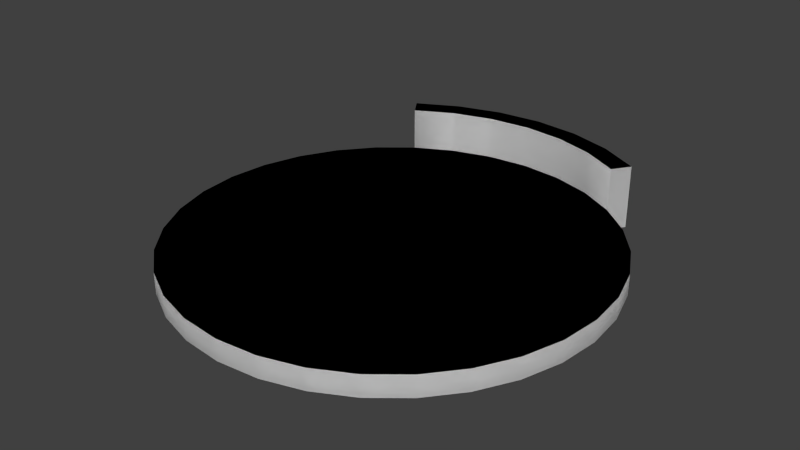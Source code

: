 # Source: EarthWall.blend  (saved by Blender 2.69.0; exported with 4.5.12 LTS)
import bpy
from mathutils import Matrix  # noqa: F401  (used for matrix-valued properties, if any)

bpy.ops.wm.read_factory_settings(use_empty=True)
scene = bpy.context.scene
scene.name = 'Scene'

# ---- collections
col_collection_1 = bpy.data.collections.new('Collection 1'); scene.collection.children.link(col_collection_1)

# ---- world
world_world = bpy.data.worlds.new('World'); scene.world = world_world
world_world.color = (0.05088, 0.05088, 0.05088)
world_world.use_sun_shadow = False
world_world.sun_shadow_jitter_overblur = 0.0
world_world.cycles.sampling_method = 'MANUAL'
world_world.cycles.sample_map_resolution = 256

# ---- meshes
me_cylinder_008 = bpy.data.meshes.new('Cylinder.008')
me_cylinder_008.from_pydata([(0.9567, 2.31, -0.125), (0.9567, 2.31, 0.625), (1.389, 2.079, -0.125), (1.389, 2.079, 0.625), (1.528, 2.287, 0.625), (1.528, 2.287, -0.125), (1.052, 2.541, 0.625), (1.052, 2.541, -0.125)], [], [(0, 2, 3, 1), (1, 3, 4, 6), (7, 6, 4, 5)])
me_cylinder_008.polygons.foreach_set('use_smooth', [1, 0, 1])
me_cylinder_008.use_remesh_preserve_volume = False
me_cylinder_008.use_remesh_preserve_attributes = False
me_cylinder_008.use_mirror_vertex_groups = False
me_cylinder_008.update()
me_cylinder_007 = bpy.data.meshes.new('Cylinder.007')
me_cylinder_007.from_pydata([(0.4877, 2.452, -0.125), (0.4877, 2.452, 0.625), (0.9567, 2.31, -0.125), (0.9567, 2.31, 0.625), (0.5365, 2.697, 0.625), (0.5365, 2.697, -0.125), (1.052, 2.541, 0.625), (1.052, 2.541, -0.125)], [], [(0, 2, 3, 1), (5, 4, 6, 7), (1, 3, 6, 4)])
me_cylinder_007.polygons.foreach_set('use_smooth', [1, 1, 0])
me_cylinder_007.use_remesh_preserve_volume = False
me_cylinder_007.use_remesh_preserve_attributes = False
me_cylinder_007.use_mirror_vertex_groups = False
me_cylinder_007.update()
me_cylinder_006 = bpy.data.meshes.new('Cylinder.006')
me_cylinder_006.from_pydata([(0.0, 2.5, -0.125), (0.0, 2.5, 0.625), (0.4877, 2.452, -0.125), (0.4877, 2.452, 0.625), (0.5365, 2.697, 0.625), (0.5365, 2.697, -0.125), (0.0, 2.75, 0.625), (0.0, 2.75, -0.125)], [], [(0, 2, 3, 1), (1, 3, 4, 6), (7, 6, 4, 5)])
me_cylinder_006.polygons.foreach_set('use_smooth', [1, 0, 1])
me_cylinder_006.use_remesh_preserve_volume = False
me_cylinder_006.use_remesh_preserve_attributes = False
me_cylinder_006.use_mirror_vertex_groups = False
me_cylinder_006.update()
me_cylinder_005 = bpy.data.meshes.new('Cylinder.005')
me_cylinder_005.from_pydata([(0.0, 2.5, -0.125), (0.0, 2.5, 0.625), (-0.5365, 2.697, 0.625), (-0.5365, 2.697, -0.125), (0.0, 2.75, 0.625), (0.0, 2.75, -0.125), (-0.4877, 2.452, -0.125), (-0.4877, 2.452, 0.625)], [], [(7, 1, 4, 2), (3, 2, 4, 5), (6, 0, 1, 7)])
me_cylinder_005.polygons.foreach_set('use_smooth', [0, 1, 1])
me_cylinder_005.use_remesh_preserve_volume = False
me_cylinder_005.use_remesh_preserve_attributes = False
me_cylinder_005.use_mirror_vertex_groups = False
me_cylinder_005.update()
me_cylinder_004 = bpy.data.meshes.new('Cylinder.004')
me_cylinder_004.from_pydata([(-0.5365, 2.697, 0.625), (-0.5365, 2.697, -0.125), (-1.052, 2.541, 0.625), (-1.052, 2.541, -0.125), (-0.9567, 2.31, -0.125), (-0.9567, 2.31, 0.625), (-0.4877, 2.452, -0.125), (-0.4877, 2.452, 0.625)], [], [(5, 7, 0, 2), (3, 2, 0, 1), (4, 6, 7, 5)])
me_cylinder_004.polygons.foreach_set('use_smooth', [0, 1, 1])
me_cylinder_004.use_remesh_preserve_volume = False
me_cylinder_004.use_remesh_preserve_attributes = False
me_cylinder_004.use_mirror_vertex_groups = False
me_cylinder_004.update()
me_cylinder = bpy.data.meshes.new('Cylinder')
me_cylinder.from_pydata([(0.0, 2.5, -0.125), (0.0, 2.5, 0.625), (0.4877, 2.452, -0.125), (0.4877, 2.452, 0.625), (0.9567, 2.31, -0.125), (0.9567, 2.31, 0.625), (1.389, 2.079, -0.125), (1.389, 2.079, 0.625), (0.5365, 2.697, 0.625), (0.5365, 2.697, -0.125), (-0.5365, 2.697, 0.625), (-0.5365, 2.697, -0.125), (-1.052, 2.541, 0.625), (-1.052, 2.541, -0.125), (-1.528, 2.287, 0.625), (-1.528, 2.287, -0.125), (1.528, 2.287, 0.625), (1.528, 2.287, -0.125), (1.052, 2.541, 0.625), (1.052, 2.541, -0.125), (0.0, 2.75, 0.625), (0.0, 2.75, -0.125), (-1.389, 2.079, -0.125), (-1.389, 2.079, 0.625), (-0.9567, 2.31, -0.125), (-0.9567, 2.31, 0.625), (-0.4877, 2.452, -0.125), (-0.4877, 2.452, 0.625)], [], [(0, 2, 3, 1), (2, 4, 5, 3), (4, 6, 7, 5), (9, 8, 18, 19), (25, 27, 10, 12), (27, 1, 20, 10), (1, 3, 8, 20), (3, 5, 18, 8), (5, 7, 16, 18), (7, 6, 17, 16), (22, 23, 14, 15), (23, 25, 12, 14), (13, 12, 10, 11), (11, 10, 20, 21), (15, 14, 12, 13), (19, 18, 16, 17), (21, 20, 8, 9), (22, 24, 25, 23), (26, 0, 1, 27), (24, 26, 27, 25)])
me_cylinder.polygons.foreach_set('use_smooth', [1, 1, 1, 1, 0, 0, 0, 0, 0, 0, 0, 0, 1, 1, 1, 1, 1, 1, 1, 1])
_uv = me_cylinder.uv_layers.new(name='UVMap')
_uv.uv.foreach_set('vector', [0.6402, 0.354, 0.722, 0.4378, 0.5899, 0.5683, 0.5041, 0.4791, 0.722, 0.4378, 0.8072, 0.5192, 0.6803, 0.6541, 0.5899, 0.5683, 0.8072, 0.5192, 0.8946, 0.5979, 0.7747, 0.7337, 0.6803, 0.6541, 0.4154, 0.7364, 0.5463, 0.6113, 0.6384, 0.7003, 0.5106, 0.8325, 0.3452, 0.2946, 0.4225, 0.3876, 0.3768, 0.426, 0.2989, 0.3302, 0.4225, 0.3876, 0.5041, 0.4791, 0.4593, 0.5198, 0.3768, 0.426, 0.5041, 0.4791, 0.5899, 0.5683, 0.5463, 0.6113, 0.4593, 0.5198, 0.5899, 0.5683, 0.6803, 0.6541, 0.6384, 0.7003, 0.5463, 0.6113, 0.6803, 0.6541, 0.7747, 0.7337, 0.7387, 0.7862, 0.6384, 0.7003, 0.7747, 0.7337, 0.932, 0.8417, 0.8961, 0.8941, 0.7387, 0.7862, 0.1878, 0.05236, 0.2751, 0.2005, 0.2257, 0.2296, 0.1384, 0.08144, 0.2751, 0.2005, 0.3452, 0.2946, 0.2989, 0.3302, 0.2257, 0.2296, 0.1607, 0.4358, 0.2989, 0.3302, 0.3768, 0.426, 0.2406, 0.5376, 0.2406, 0.5376, 0.3768, 0.426, 0.4593, 0.5198, 0.3255, 0.638, 0.08511, 0.3348, 0.2257, 0.2296, 0.2989, 0.3302, 0.1607, 0.4358, 0.5106, 0.8325, 0.6384, 0.7003, 0.7387, 0.7862, 0.611, 0.9262, 0.3255, 0.638, 0.4593, 0.5198, 0.5463, 0.6113, 0.4154, 0.7364, 0.4146, 0.08863, 0.4877, 0.1798, 0.3452, 0.2946, 0.2751, 0.2005, 0.5621, 0.268, 0.6402, 0.354, 0.5041, 0.4791, 0.4225, 0.3876, 0.4877, 0.1798, 0.5621, 0.268, 0.4225, 0.3876, 0.3452, 0.2946])
me_cylinder.use_remesh_preserve_volume = False
me_cylinder.use_remesh_preserve_attributes = False
me_cylinder.use_mirror_vertex_groups = False
me_cylinder.update()
me_cylinder_001 = bpy.data.meshes.new('Cylinder.001')
me_cylinder_001.from_pydata([(0.0, 2.5, -0.125), (0.0, 2.5, 0.125), (0.4877, 2.452, -0.125), (0.4877, 2.452, 0.125), (0.9567, 2.31, -0.125), (0.9567, 2.31, 0.125), (1.389, 2.079, -0.125), (1.389, 2.079, 0.125), (1.768, 1.768, -0.125), (1.768, 1.768, 0.125), (2.079, 1.389, -0.125), (2.079, 1.389, 0.125), (2.31, 0.9567, -0.125), (2.31, 0.9567, 0.125), (2.452, 0.4877, -0.125), (2.452, 0.4877, 0.125), (2.5, 1.887e-07, -0.125), (2.5, 1.887e-07, 0.125), (2.452, -0.4877, -0.125), (2.452, -0.4877, 0.125), (2.31, -0.9567, -0.125), (2.31, -0.9567, 0.125), (2.079, -1.389, -0.125), (2.079, -1.389, 0.125), (1.768, -1.768, -0.125), (1.768, -1.768, 0.125), (1.389, -2.079, -0.125), (1.389, -2.079, 0.125), (0.9567, -2.31, -0.125), (0.9567, -2.31, 0.125), (0.4877, -2.452, -0.125), (0.4877, -2.452, 0.125), (-8.146e-07, -2.5, -0.125), (-8.146e-07, -2.5, 0.125), (-0.4877, -2.452, -0.125), (-0.4877, -2.452, 0.125), (-0.9567, -2.31, -0.125), (-0.9567, -2.31, 0.125), (-1.389, -2.079, -0.125), (-1.389, -2.079, 0.125), (-1.768, -1.768, -0.125), (-1.768, -1.768, 0.125), (-2.079, -1.389, -0.125), (-2.079, -1.389, 0.125), (-2.31, -0.9567, -0.125), (-2.31, -0.9567, 0.125), (-2.452, -0.4877, -0.125), (-2.452, -0.4877, 0.125), (-2.5, 2.414e-06, -0.125), (-2.5, 2.414e-06, 0.125), (-2.452, 0.4877, -0.125), (-2.452, 0.4877, 0.125), (-2.31, 0.9567, -0.125), (-2.31, 0.9567, 0.125), (-2.079, 1.389, -0.125), (-2.079, 1.389, 0.125), (-1.768, 1.768, -0.125), (-1.768, 1.768, 0.125), (-1.389, 2.079, -0.125), (-1.389, 2.079, 0.125), (-0.9567, 2.31, -0.125), (-0.9567, 2.31, 0.125), (-0.4877, 2.452, -0.125), (-0.4877, 2.452, 0.125)], [], [(0, 1, 3, 2), (2, 3, 5, 4), (4, 5, 7, 6), (6, 7, 9, 8), (8, 9, 11, 10), (10, 11, 13, 12), (12, 13, 15, 14), (14, 15, 17, 16), (16, 17, 19, 18), (18, 19, 21, 20), (20, 21, 23, 22), (22, 23, 25, 24), (24, 25, 27, 26), (26, 27, 29, 28), (28, 29, 31, 30), (30, 31, 33, 32), (32, 33, 35, 34), (34, 35, 37, 36), (36, 37, 39, 38), (38, 39, 41, 40), (40, 41, 43, 42), (42, 43, 45, 44), (44, 45, 47, 46), (46, 47, 49, 48), (48, 49, 51, 50), (50, 51, 53, 52), (52, 53, 55, 54), (54, 55, 57, 56), (56, 57, 59, 58), (58, 59, 61, 60), (3, 1, 63, 61, 59, 57, 55, 53, 51, 49, 47, 45, 43, 41, 39, 37, 35, 33, 31, 29, 27, 25, 23, 21, 19, 17, 15, 13, 11, 9, 7, 5), (62, 63, 1, 0), (60, 61, 63, 62)])
me_cylinder_001.polygons.foreach_set('use_smooth', [1, 1, 1, 1, 1, 1, 1, 1, 1, 1, 1, 1, 1, 1, 1, 1, 1, 1, 1, 1, 1, 1, 1, 1, 1, 1, 1, 1, 1, 1, 0, 1, 1])
_uv = me_cylinder_001.uv_layers.new(name='UVMap')
_uv.uv.foreach_set('vector', [0.5463, 0.9394, 0.5437, 0.8964, 0.6219, 0.883, 0.633, 0.9248, 0.633, 0.9248, 0.6219, 0.883, 0.696, 0.8542, 0.7152, 0.8931, 0.7152, 0.8931, 0.696, 0.8542, 0.7629, 0.8112, 0.7896, 0.8454, 0.7896, 0.8454, 0.7629, 0.8112, 0.8199, 0.7555, 0.853, 0.7838, 0.853, 0.7838, 0.8199, 0.7555, 0.8648, 0.6895, 0.9029, 0.7106, 0.9029, 0.7106, 0.8648, 0.6895, 0.8957, 0.6157, 0.9373, 0.6289, 0.9373, 0.6289, 0.8957, 0.6157, 0.9114, 0.5371, 0.9549, 0.5418, 0.9549, 0.5418, 0.9114, 0.5371, 0.9113, 0.4567, 0.9549, 0.4527, 0.9549, 0.4527, 0.9113, 0.4567, 0.8952, 0.3778, 0.9373, 0.3653, 0.9373, 0.3653, 0.8952, 0.3778, 0.8639, 0.3034, 0.9028, 0.2828, 0.9028, 0.2828, 0.8639, 0.3034, 0.8185, 0.2365, 0.8527, 0.2086, 0.8527, 0.2086, 0.8185, 0.2365, 0.7608, 0.1796, 0.7889, 0.1456, 0.7889, 0.1456, 0.7608, 0.1796, 0.693, 0.135, 0.714, 0.09613, 0.714, 0.09613, 0.693, 0.135, 0.6178, 0.1044, 0.6308, 0.06219, 0.6308, 0.06219, 0.6178, 0.1044, 0.538, 0.08907, 0.5425, 0.0451, 0.5425, 0.0451, 0.538, 0.08907, 0.4567, 0.08951, 0.4526, 0.04551, 0.4526, 0.04551, 0.4567, 0.08951, 0.3772, 0.1057, 0.3646, 0.0634, 0.3646, 0.0634, 0.3772, 0.1057, 0.3024, 0.1371, 0.2818, 0.09807, 0.2818, 0.09807, 0.3024, 0.1371, 0.2352, 0.1824, 0.2074, 0.1482, 0.2074, 0.1482, 0.2352, 0.1824, 0.1783, 0.2398, 0.1444, 0.2118, 0.1444, 0.2118, 0.1783, 0.2398, 0.1338, 0.3071, 0.0952, 0.2863, 0.0952, 0.2863, 0.1338, 0.3071, 0.1035, 0.3817, 0.06166, 0.3689, 0.06166, 0.3689, 0.1035, 0.3817, 0.08858, 0.4606, 0.0451, 0.4564, 0.0451, 0.4564, 0.08858, 0.4606, 0.08953, 0.5408, 0.04616, 0.5452, 0.04616, 0.5452, 0.08953, 0.5408, 0.1063, 0.6189, 0.06477, 0.6319, 0.06477, 0.6319, 0.1063, 0.6189, 0.1383, 0.6921, 0.1002, 0.713, 0.1002, 0.713, 0.1383, 0.6921, 0.1841, 0.7573, 0.151, 0.7853, 0.151, 0.7853, 0.1841, 0.7573, 0.2419, 0.812, 0.2151, 0.846, 0.2151, 0.846, 0.2419, 0.812, 0.3094, 0.8539, 0.29, 0.8926, 0.29, 0.8926, 0.3094, 0.8539, 0.3839, 0.8815, 0.3725, 0.9232, 0.6219, 0.883, 0.5437, 0.8964, 0.4635, 0.8938, 0.3839, 0.8815, 0.3094, 0.8539, 0.2419, 0.812, 0.1841, 0.7573, 0.1383, 0.6921, 0.1063, 0.6189, 0.08953, 0.5408, 0.08858, 0.4606, 0.1035, 0.3817, 0.1338, 0.3071, 0.1783, 0.2398, 0.2352, 0.1824, 0.3024, 0.1371, 0.3772, 0.1057, 0.4567, 0.08951, 0.538, 0.08907, 0.6178, 0.1044, 0.693, 0.135, 0.7608, 0.1796, 0.8185, 0.2365, 0.8639, 0.3034, 0.8952, 0.3778, 0.9113, 0.4567, 0.9114, 0.5371, 0.8957, 0.6157, 0.8648, 0.6895, 0.8199, 0.7555, 0.7629, 0.8112, 0.696, 0.8542, 0.4592, 0.9372, 0.4635, 0.8938, 0.5437, 0.8964, 0.5463, 0.9394, 0.3725, 0.9232, 0.3839, 0.8815, 0.4635, 0.8938, 0.4592, 0.9372])
me_cylinder_001.use_remesh_preserve_volume = False
me_cylinder_001.use_remesh_preserve_attributes = False
me_cylinder_001.use_mirror_vertex_groups = False
me_cylinder_001.update()
me_cylinder_002 = bpy.data.meshes.new('Cylinder.002')
me_cylinder_002.from_pydata([(0.0, 2.5, -0.125), (0.0, 2.5, 0.125), (0.4877, 2.452, -0.125), (0.4877, 2.452, 0.125), (0.9567, 2.31, -0.125), (0.9567, 2.31, 0.125), (1.389, 2.079, -0.125), (1.389, 2.079, 0.125), (1.768, 1.768, -0.125), (1.768, 1.768, 0.125), (2.079, 1.389, -0.125), (2.079, 1.389, 0.125), (2.31, 0.9567, -0.125), (2.31, 0.9567, 0.125), (2.452, 0.4877, -0.125), (2.452, 0.4877, 0.125), (2.5, 1.887e-07, -0.125), (2.5, 1.887e-07, 0.125), (2.452, -0.4877, -0.125), (2.452, -0.4877, 0.125), (2.31, -0.9567, -0.125), (2.31, -0.9567, 0.125), (2.079, -1.389, -0.125), (2.079, -1.389, 0.125), (1.768, -1.768, -0.125), (1.768, -1.768, 0.125), (1.389, -2.079, -0.125), (1.389, -2.079, 0.125), (0.9567, -2.31, -0.125), (0.9567, -2.31, 0.125), (0.4877, -2.452, -0.125), (0.4877, -2.452, 0.125), (-8.146e-07, -2.5, -0.125), (-8.146e-07, -2.5, 0.125), (-0.4877, -2.452, -0.125), (-0.4877, -2.452, 0.125), (-0.9567, -2.31, -0.125), (-0.9567, -2.31, 0.125), (-1.389, -2.079, -0.125), (-1.389, -2.079, 0.125), (-1.768, -1.768, -0.125), (-1.768, -1.768, 0.125), (-2.079, -1.389, -0.125), (-2.079, -1.389, 0.125), (-2.31, -0.9567, -0.125), (-2.31, -0.9567, 0.125), (-2.452, -0.4877, -0.125), (-2.452, -0.4877, 0.125), (-2.5, 2.414e-06, -0.125), (-2.5, 2.414e-06, 0.125), (-2.452, 0.4877, -0.125), (-2.452, 0.4877, 0.125), (-2.31, 0.9567, -0.125), (-2.31, 0.9567, 0.125), (-2.079, 1.389, -0.125), (-2.079, 1.389, 0.125), (-1.768, 1.768, -0.125), (-1.768, 1.768, 0.125), (-1.389, 2.079, -0.125), (-1.389, 2.079, 0.125), (-0.9567, 2.31, -0.125), (-0.9567, 2.31, 0.125), (-0.4877, 2.452, -0.125), (-0.4877, 2.452, 0.125)], [], [(0, 1, 3, 2), (2, 3, 5, 4), (4, 5, 7, 6), (6, 7, 9, 8), (8, 9, 11, 10), (10, 11, 13, 12), (12, 13, 15, 14), (14, 15, 17, 16), (16, 17, 19, 18), (18, 19, 21, 20), (20, 21, 23, 22), (22, 23, 25, 24), (24, 25, 27, 26), (26, 27, 29, 28), (28, 29, 31, 30), (30, 31, 33, 32), (32, 33, 35, 34), (34, 35, 37, 36), (36, 37, 39, 38), (38, 39, 41, 40), (40, 41, 43, 42), (42, 43, 45, 44), (44, 45, 47, 46), (46, 47, 49, 48), (48, 49, 51, 50), (50, 51, 53, 52), (52, 53, 55, 54), (54, 55, 57, 56), (56, 57, 59, 58), (58, 59, 61, 60), (3, 1, 63, 61, 59, 57, 55, 53, 51, 49, 47, 45, 43, 41, 39, 37, 35, 33, 31, 29, 27, 25, 23, 21, 19, 17, 15, 13, 11, 9, 7, 5), (62, 63, 1, 0), (60, 61, 63, 62)])
me_cylinder_002.polygons.foreach_set('use_smooth', [1, 1, 1, 1, 1, 1, 1, 1, 1, 1, 1, 1, 1, 1, 1, 1, 1, 1, 1, 1, 1, 1, 1, 1, 1, 1, 1, 1, 1, 1, 0, 1, 1])
_uv = me_cylinder_002.uv_layers.new(name='UVMap')
_uv.uv.foreach_set('vector', [0.5463, 0.9394, 0.5437, 0.8964, 0.6219, 0.883, 0.633, 0.9248, 0.633, 0.9248, 0.6219, 0.883, 0.696, 0.8542, 0.7152, 0.8931, 0.7152, 0.8931, 0.696, 0.8542, 0.7629, 0.8112, 0.7896, 0.8454, 0.7896, 0.8454, 0.7629, 0.8112, 0.8199, 0.7555, 0.853, 0.7838, 0.853, 0.7838, 0.8199, 0.7555, 0.8648, 0.6895, 0.9029, 0.7106, 0.9029, 0.7106, 0.8648, 0.6895, 0.8957, 0.6157, 0.9373, 0.6289, 0.9373, 0.6289, 0.8957, 0.6157, 0.9114, 0.5371, 0.9549, 0.5418, 0.9549, 0.5418, 0.9114, 0.5371, 0.9113, 0.4567, 0.9549, 0.4527, 0.9549, 0.4527, 0.9113, 0.4567, 0.8952, 0.3778, 0.9373, 0.3653, 0.9373, 0.3653, 0.8952, 0.3778, 0.8639, 0.3034, 0.9028, 0.2828, 0.9028, 0.2828, 0.8639, 0.3034, 0.8185, 0.2365, 0.8527, 0.2086, 0.8527, 0.2086, 0.8185, 0.2365, 0.7608, 0.1796, 0.7889, 0.1456, 0.7889, 0.1456, 0.7608, 0.1796, 0.693, 0.135, 0.714, 0.09613, 0.714, 0.09613, 0.693, 0.135, 0.6178, 0.1044, 0.6308, 0.06219, 0.6308, 0.06219, 0.6178, 0.1044, 0.538, 0.08907, 0.5425, 0.0451, 0.5425, 0.0451, 0.538, 0.08907, 0.4567, 0.08951, 0.4526, 0.04551, 0.4526, 0.04551, 0.4567, 0.08951, 0.3772, 0.1057, 0.3646, 0.0634, 0.3646, 0.0634, 0.3772, 0.1057, 0.3024, 0.1371, 0.2818, 0.09807, 0.2818, 0.09807, 0.3024, 0.1371, 0.2352, 0.1824, 0.2074, 0.1482, 0.2074, 0.1482, 0.2352, 0.1824, 0.1783, 0.2398, 0.1444, 0.2118, 0.1444, 0.2118, 0.1783, 0.2398, 0.1338, 0.3071, 0.0952, 0.2863, 0.0952, 0.2863, 0.1338, 0.3071, 0.1035, 0.3817, 0.06166, 0.3689, 0.06166, 0.3689, 0.1035, 0.3817, 0.08858, 0.4606, 0.0451, 0.4564, 0.0451, 0.4564, 0.08858, 0.4606, 0.08953, 0.5408, 0.04616, 0.5452, 0.04616, 0.5452, 0.08953, 0.5408, 0.1063, 0.6189, 0.06477, 0.6319, 0.06477, 0.6319, 0.1063, 0.6189, 0.1383, 0.6921, 0.1002, 0.713, 0.1002, 0.713, 0.1383, 0.6921, 0.1841, 0.7573, 0.151, 0.7853, 0.151, 0.7853, 0.1841, 0.7573, 0.2419, 0.812, 0.2151, 0.846, 0.2151, 0.846, 0.2419, 0.812, 0.3094, 0.8539, 0.29, 0.8926, 0.29, 0.8926, 0.3094, 0.8539, 0.3839, 0.8815, 0.3725, 0.9232, 0.6219, 0.883, 0.5437, 0.8964, 0.4635, 0.8938, 0.3839, 0.8815, 0.3094, 0.8539, 0.2419, 0.812, 0.1841, 0.7573, 0.1383, 0.6921, 0.1063, 0.6189, 0.08953, 0.5408, 0.08858, 0.4606, 0.1035, 0.3817, 0.1338, 0.3071, 0.1783, 0.2398, 0.2352, 0.1824, 0.3024, 0.1371, 0.3772, 0.1057, 0.4567, 0.08951, 0.538, 0.08907, 0.6178, 0.1044, 0.693, 0.135, 0.7608, 0.1796, 0.8185, 0.2365, 0.8639, 0.3034, 0.8952, 0.3778, 0.9113, 0.4567, 0.9114, 0.5371, 0.8957, 0.6157, 0.8648, 0.6895, 0.8199, 0.7555, 0.7629, 0.8112, 0.696, 0.8542, 0.4592, 0.9372, 0.4635, 0.8938, 0.5437, 0.8964, 0.5463, 0.9394, 0.3725, 0.9232, 0.3839, 0.8815, 0.4635, 0.8938, 0.4592, 0.9372])
me_cylinder_002.use_remesh_preserve_volume = False
me_cylinder_002.use_remesh_preserve_attributes = False
me_cylinder_002.use_mirror_vertex_groups = False
me_cylinder_002.update()
me_cylinder_003 = bpy.data.meshes.new('Cylinder.003')
me_cylinder_003.from_pydata([(1.389, 2.079, -0.125), (1.389, 2.079, 0.625), (-1.052, 2.541, 0.625), (-1.052, 2.541, -0.125), (-1.528, 2.287, 0.625), (-1.528, 2.287, -0.125), (1.528, 2.287, 0.625), (1.528, 2.287, -0.125), (-1.389, 2.079, -0.125), (-1.389, 2.079, 0.625), (-0.9567, 2.31, -0.125), (-0.9567, 2.31, 0.625)], [], [(1, 0, 7, 6), (8, 9, 4, 5), (9, 11, 2, 4), (5, 4, 2, 3), (8, 10, 11, 9)])
me_cylinder_003.polygons.foreach_set('use_smooth', [0, 0, 0, 1, 1])
me_cylinder_003.use_remesh_preserve_volume = False
me_cylinder_003.use_remesh_preserve_attributes = False
me_cylinder_003.use_mirror_vertex_groups = False
me_cylinder_003.update()

# ---- objects
ob_ucx_wall_005 = bpy.data.objects.new('UCX_Wall.005', me_cylinder_008)
ob_ucx_wall_004 = bpy.data.objects.new('UCX_Wall.004', me_cylinder_007)
ob_ucx_wall_003 = bpy.data.objects.new('UCX_Wall.003', me_cylinder_006)
ob_ucx_wall_002 = bpy.data.objects.new('UCX_Wall.002', me_cylinder_005)
ob_ucx_wall_000 = bpy.data.objects.new('UCX_Wall.000', me_cylinder_004)
ob_wall = bpy.data.objects.new('Wall', me_cylinder)
ob_earth = bpy.data.objects.new('Earth', me_cylinder_001)
ob_ucx_earth = bpy.data.objects.new('UCX_Earth', me_cylinder_002)
ob_ucx_wall_001 = bpy.data.objects.new('UCX_Wall.001', me_cylinder_003)

# ---- transforms, parenting, visibility, modifiers, constraints
ob_ucx_wall_005.location = (0.0, 0.0, 0.0)
ob_ucx_wall_005.hide_viewport = True
ob_ucx_wall_005.lineart.crease_threshold = 0.0
ob_ucx_wall_004.location = (0.0, 0.0, 0.0)
ob_ucx_wall_004.hide_viewport = True
ob_ucx_wall_004.lineart.crease_threshold = 0.0
ob_ucx_wall_003.location = (0.0, 0.0, 0.0)
ob_ucx_wall_003.hide_viewport = True
ob_ucx_wall_003.lineart.crease_threshold = 0.0
ob_ucx_wall_002.location = (0.0, 0.0, 0.0)
ob_ucx_wall_002.hide_viewport = True
ob_ucx_wall_002.lineart.crease_threshold = 0.0
ob_ucx_wall_000.location = (0.0, 0.0, 0.0)
ob_ucx_wall_000.hide_viewport = True
ob_ucx_wall_000.lineart.crease_threshold = 0.0
ob_wall.location = (0.0, 0.0, 0.0)
ob_wall.lineart.crease_threshold = 0.0
ob_earth.location = (0.0, 0.0, 0.0)
ob_earth.lineart.crease_threshold = 0.0
ob_ucx_earth.location = (0.0, 0.0, 0.0)
ob_ucx_earth.hide_viewport = True
ob_ucx_earth.lineart.crease_threshold = 0.0
ob_ucx_wall_001.location = (0.0, 0.0, 0.0)
ob_ucx_wall_001.hide_viewport = True
ob_ucx_wall_001.lineart.crease_threshold = 0.0

# ---- collection membership
col_collection_1.objects.link(ob_ucx_wall_005)
col_collection_1.objects.link(ob_ucx_wall_004)
col_collection_1.objects.link(ob_ucx_wall_003)
col_collection_1.objects.link(ob_ucx_wall_002)
col_collection_1.objects.link(ob_ucx_wall_000)
col_collection_1.objects.link(ob_wall)
col_collection_1.objects.link(ob_earth)
col_collection_1.objects.link(ob_ucx_earth)
col_collection_1.objects.link(ob_ucx_wall_001)

# ---- scene / render settings (as saved in the file)
scene.frame_start = 1; scene.frame_end = 250; scene.frame_set(1)
scene.render.engine = 'BLENDER_EEVEE_NEXT'
scene.render.image_settings.compression = 90
scene.render.resolution_percentage = 50
scene.render.dither_intensity = 0.0
scene.cycles.use_denoising = False
scene.cycles.samples = 10
scene.cycles.sampling_pattern = 'TABULATED_SOBOL'
scene.cycles.light_sampling_threshold = 0.0
scene.cycles.use_adaptive_sampling = False
scene.cycles.use_light_tree = False
scene.cycles.blur_glossy = 0.0
scene.cycles.volume_bounces = 1
scene.cycles.pixel_filter_type = 'GAUSSIAN'
scene.cycles.sample_clamp_indirect = 0.0
scene.view_settings.view_transform = 'Standard'
bpy.context.view_layer.update()

# ---- added for rendering (the .blend has no active camera and no usable light): camera, sun
cam_auto = bpy.data.cameras.new('AutoCamera')
cam_auto.lens = 50.0
cam_auto.sensor_width = 36.0
cam_auto.clip_end = 1000.0
ob_auto_camera = bpy.data.objects.new('AutoCamera', cam_auto)
scene.collection.objects.link(ob_auto_camera)
ob_auto_camera.location = (6.74368, -7.96741, 5.64494)
ob_auto_camera.rotation_euler = (1.09748, -7.21219e-08, 0.694738)
scene.camera = ob_auto_camera
light_auto_sun = bpy.data.lights.new('AutoSun', 'SUN')
light_auto_sun.energy = 3.0
light_auto_sun.angle = 0.0523599
ob_auto_sun = bpy.data.objects.new('AutoSun', light_auto_sun)
scene.collection.objects.link(ob_auto_sun)
ob_auto_sun.rotation_euler = (0.872665, 0.174533, 0.523599)
bpy.context.view_layer.update()
